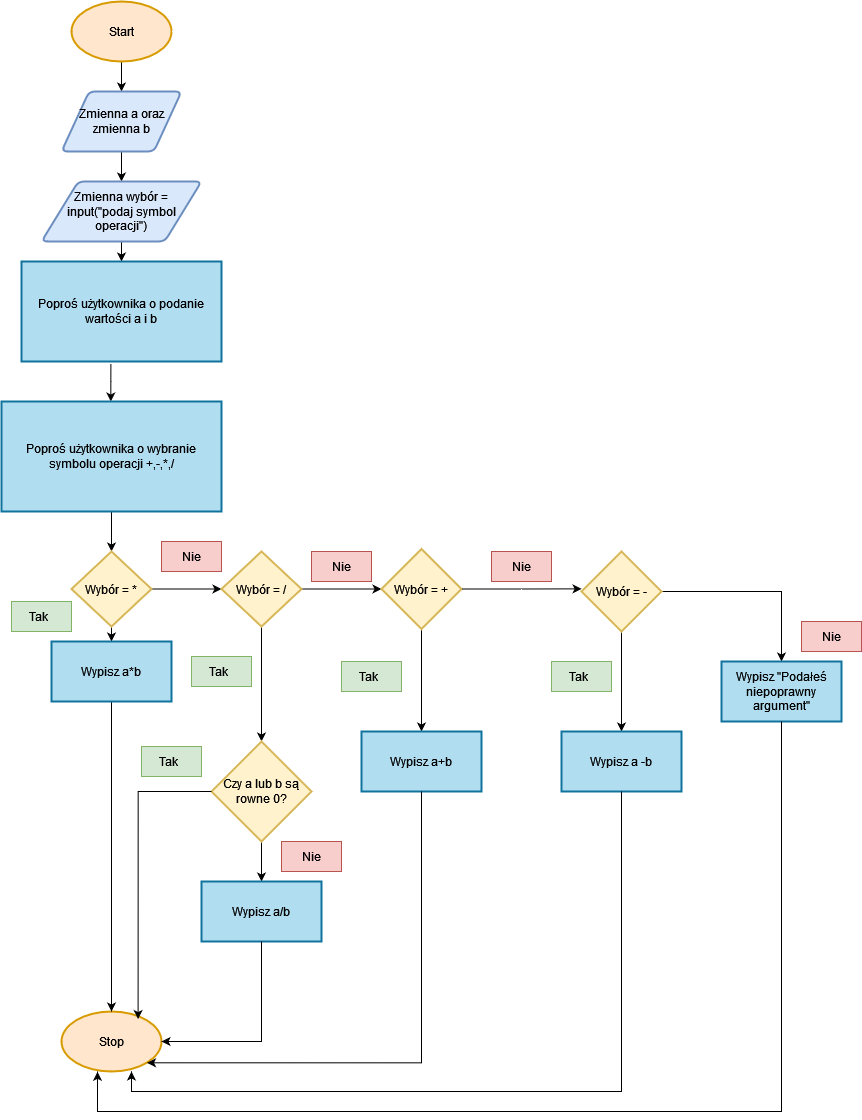

The diagram above was exported from draw.io. Its source (the exported page's mxGraphModel, read from the mxfile embedded in the PNG):
<mxGraphModel dx="1323" dy="577" grid="1" gridSize="10" guides="1" tooltips="1" connect="1" arrows="1" fold="1" page="1" pageScale="1" pageWidth="850" pageHeight="1100" math="0" shadow="0">
  <root>
    <mxCell id="0" />
    <mxCell id="1" parent="0" />
    <mxCell id="NfyV2ysk64gwYSFKIGPu-5" value="" style="edgeStyle=orthogonalEdgeStyle;rounded=0;orthogonalLoop=1;jettySize=auto;html=1;" parent="1" source="NfyV2ysk64gwYSFKIGPu-1" target="NfyV2ysk64gwYSFKIGPu-4" edge="1">
      <mxGeometry relative="1" as="geometry" />
    </mxCell>
    <mxCell id="NfyV2ysk64gwYSFKIGPu-1" value="Start" style="strokeWidth=2;html=1;shape=mxgraph.flowchart.start_1;whiteSpace=wrap;fillColor=#ffe6cc;strokeColor=#d79b00;" parent="1" vertex="1">
      <mxGeometry x="190" y="70" width="100" height="60" as="geometry" />
    </mxCell>
    <mxCell id="NfyV2ysk64gwYSFKIGPu-2" value="Stop" style="strokeWidth=2;html=1;shape=mxgraph.flowchart.start_1;whiteSpace=wrap;fillColor=#ffe6cc;strokeColor=#d79b00;" parent="1" vertex="1">
      <mxGeometry x="180" y="1080" width="100" height="60" as="geometry" />
    </mxCell>
    <mxCell id="NfyV2ysk64gwYSFKIGPu-3" style="edgeStyle=orthogonalEdgeStyle;rounded=0;orthogonalLoop=1;jettySize=auto;html=1;exitX=0.5;exitY=1;exitDx=0;exitDy=0;exitPerimeter=0;" parent="1" source="NfyV2ysk64gwYSFKIGPu-2" target="NfyV2ysk64gwYSFKIGPu-2" edge="1">
      <mxGeometry relative="1" as="geometry" />
    </mxCell>
    <mxCell id="NfyV2ysk64gwYSFKIGPu-8" value="" style="edgeStyle=orthogonalEdgeStyle;rounded=0;orthogonalLoop=1;jettySize=auto;html=1;" parent="1" source="NfyV2ysk64gwYSFKIGPu-4" target="NfyV2ysk64gwYSFKIGPu-7" edge="1">
      <mxGeometry relative="1" as="geometry" />
    </mxCell>
    <mxCell id="NfyV2ysk64gwYSFKIGPu-4" value="Zmienna a oraz zmienna b " style="shape=parallelogram;html=1;strokeWidth=2;perimeter=parallelogramPerimeter;whiteSpace=wrap;rounded=1;arcSize=12;size=0.23;fillColor=#dae8fc;strokeColor=#6c8ebf;" parent="1" vertex="1">
      <mxGeometry x="180" y="160" width="120" height="60" as="geometry" />
    </mxCell>
    <mxCell id="NfyV2ysk64gwYSFKIGPu-10" value="" style="edgeStyle=orthogonalEdgeStyle;rounded=0;orthogonalLoop=1;jettySize=auto;html=1;" parent="1" source="NfyV2ysk64gwYSFKIGPu-7" target="NfyV2ysk64gwYSFKIGPu-9" edge="1">
      <mxGeometry relative="1" as="geometry" />
    </mxCell>
    <mxCell id="NfyV2ysk64gwYSFKIGPu-7" value="Zmienna wybór = input(&quot;podaj symbol operacji&quot;)" style="shape=parallelogram;html=1;strokeWidth=2;perimeter=parallelogramPerimeter;whiteSpace=wrap;rounded=1;arcSize=12;size=0.23;fillColor=#dae8fc;strokeColor=#6c8ebf;" parent="1" vertex="1">
      <mxGeometry x="160" y="250" width="160" height="60" as="geometry" />
    </mxCell>
    <mxCell id="MKr5omLfJBcMk2RdbDSQ-23" value="" style="edgeStyle=orthogonalEdgeStyle;rounded=0;orthogonalLoop=1;jettySize=auto;html=1;exitX=0.447;exitY=1.023;exitDx=0;exitDy=0;exitPerimeter=0;" edge="1" parent="1" source="NfyV2ysk64gwYSFKIGPu-9" target="NfyV2ysk64gwYSFKIGPu-17">
      <mxGeometry relative="1" as="geometry">
        <Array as="points">
          <mxPoint x="229" y="450" />
          <mxPoint x="229" y="450" />
        </Array>
      </mxGeometry>
    </mxCell>
    <mxCell id="NfyV2ysk64gwYSFKIGPu-9" value="Poproś użytkownika o podanie wartości a i b " style="rounded=0;whiteSpace=wrap;html=1;absoluteArcSize=1;arcSize=14;strokeWidth=2;fillColor=#b1ddf0;strokeColor=#10739e;" parent="1" vertex="1">
      <mxGeometry x="140" y="330" width="200" height="100" as="geometry" />
    </mxCell>
    <mxCell id="NfyV2ysk64gwYSFKIGPu-20" value="" style="edgeStyle=orthogonalEdgeStyle;rounded=0;orthogonalLoop=1;jettySize=auto;html=1;" parent="1" source="NfyV2ysk64gwYSFKIGPu-17" target="NfyV2ysk64gwYSFKIGPu-19" edge="1">
      <mxGeometry relative="1" as="geometry" />
    </mxCell>
    <mxCell id="NfyV2ysk64gwYSFKIGPu-17" value="Poproś użytkownika o wybranie symbolu operacji +,-,*,/" style="rounded=0;whiteSpace=wrap;html=1;absoluteArcSize=1;arcSize=14;strokeWidth=2;fillColor=#b1ddf0;strokeColor=#10739e;" parent="1" vertex="1">
      <mxGeometry x="120" y="470" width="220" height="110" as="geometry" />
    </mxCell>
    <mxCell id="NfyV2ysk64gwYSFKIGPu-32" value="" style="edgeStyle=orthogonalEdgeStyle;rounded=0;orthogonalLoop=1;jettySize=auto;html=1;" parent="1" source="NfyV2ysk64gwYSFKIGPu-19" target="NfyV2ysk64gwYSFKIGPu-31" edge="1">
      <mxGeometry relative="1" as="geometry" />
    </mxCell>
    <mxCell id="MKr5omLfJBcMk2RdbDSQ-3" style="edgeStyle=orthogonalEdgeStyle;rounded=0;orthogonalLoop=1;jettySize=auto;html=1;entryX=0;entryY=0.5;entryDx=0;entryDy=0;" edge="1" parent="1" source="NfyV2ysk64gwYSFKIGPu-19" target="NfyV2ysk64gwYSFKIGPu-21">
      <mxGeometry relative="1" as="geometry" />
    </mxCell>
    <mxCell id="NfyV2ysk64gwYSFKIGPu-19" value="Wybór = *" style="rhombus;whiteSpace=wrap;html=1;strokeWidth=2;fillColor=#fff2cc;strokeColor=#d6b656;" parent="1" vertex="1">
      <mxGeometry x="190" y="620" width="80" height="75" as="geometry" />
    </mxCell>
    <mxCell id="NfyV2ysk64gwYSFKIGPu-24" value="" style="edgeStyle=orthogonalEdgeStyle;rounded=0;orthogonalLoop=1;jettySize=auto;html=1;" parent="1" source="NfyV2ysk64gwYSFKIGPu-21" target="NfyV2ysk64gwYSFKIGPu-23" edge="1">
      <mxGeometry relative="1" as="geometry" />
    </mxCell>
    <mxCell id="MKr5omLfJBcMk2RdbDSQ-7" style="edgeStyle=orthogonalEdgeStyle;rounded=0;orthogonalLoop=1;jettySize=auto;html=1;entryX=0;entryY=0.5;entryDx=0;entryDy=0;" edge="1" parent="1" source="NfyV2ysk64gwYSFKIGPu-21" target="NfyV2ysk64gwYSFKIGPu-25">
      <mxGeometry relative="1" as="geometry" />
    </mxCell>
    <mxCell id="NfyV2ysk64gwYSFKIGPu-21" value="Wybór = /" style="rhombus;whiteSpace=wrap;html=1;strokeWidth=2;fillColor=#fff2cc;strokeColor=#d6b656;" parent="1" vertex="1">
      <mxGeometry x="340" y="620" width="80" height="75" as="geometry" />
    </mxCell>
    <mxCell id="NfyV2ysk64gwYSFKIGPu-39" value="" style="edgeStyle=orthogonalEdgeStyle;rounded=0;orthogonalLoop=1;jettySize=auto;html=1;" parent="1" source="NfyV2ysk64gwYSFKIGPu-23" target="NfyV2ysk64gwYSFKIGPu-38" edge="1">
      <mxGeometry relative="1" as="geometry" />
    </mxCell>
    <mxCell id="NfyV2ysk64gwYSFKIGPu-23" value="Czy a lub b są rowne 0? " style="rhombus;whiteSpace=wrap;html=1;strokeWidth=2;fillColor=#fff2cc;strokeColor=#d6b656;" parent="1" vertex="1">
      <mxGeometry x="330" y="810" width="100" height="100" as="geometry" />
    </mxCell>
    <mxCell id="NfyV2ysk64gwYSFKIGPu-42" value="" style="edgeStyle=orthogonalEdgeStyle;rounded=0;orthogonalLoop=1;jettySize=auto;html=1;" parent="1" source="NfyV2ysk64gwYSFKIGPu-25" target="NfyV2ysk64gwYSFKIGPu-41" edge="1">
      <mxGeometry relative="1" as="geometry" />
    </mxCell>
    <mxCell id="NfyV2ysk64gwYSFKIGPu-25" value="Wybór = +" style="rhombus;whiteSpace=wrap;html=1;strokeWidth=2;fillColor=#fff2cc;strokeColor=#d6b656;" parent="1" vertex="1">
      <mxGeometry x="500" y="617.5" width="80" height="80" as="geometry" />
    </mxCell>
    <mxCell id="NfyV2ysk64gwYSFKIGPu-45" value="" style="edgeStyle=orthogonalEdgeStyle;rounded=0;orthogonalLoop=1;jettySize=auto;html=1;" parent="1" source="NfyV2ysk64gwYSFKIGPu-27" target="NfyV2ysk64gwYSFKIGPu-44" edge="1">
      <mxGeometry relative="1" as="geometry" />
    </mxCell>
    <mxCell id="MKr5omLfJBcMk2RdbDSQ-18" style="edgeStyle=orthogonalEdgeStyle;rounded=0;orthogonalLoop=1;jettySize=auto;html=1;entryX=0.5;entryY=0;entryDx=0;entryDy=0;" edge="1" parent="1" source="NfyV2ysk64gwYSFKIGPu-27" target="MKr5omLfJBcMk2RdbDSQ-15">
      <mxGeometry relative="1" as="geometry" />
    </mxCell>
    <mxCell id="NfyV2ysk64gwYSFKIGPu-27" value="Wybór = -" style="rhombus;whiteSpace=wrap;html=1;strokeWidth=2;fillColor=#fff2cc;strokeColor=#d6b656;" parent="1" vertex="1">
      <mxGeometry x="700" y="620" width="80" height="80" as="geometry" />
    </mxCell>
    <mxCell id="NfyV2ysk64gwYSFKIGPu-33" style="edgeStyle=orthogonalEdgeStyle;rounded=0;orthogonalLoop=1;jettySize=auto;html=1;" parent="1" source="NfyV2ysk64gwYSFKIGPu-31" target="NfyV2ysk64gwYSFKIGPu-2" edge="1">
      <mxGeometry relative="1" as="geometry" />
    </mxCell>
    <mxCell id="NfyV2ysk64gwYSFKIGPu-31" value="Wypisz a*b" style="rounded=0;whiteSpace=wrap;html=1;absoluteArcSize=1;arcSize=14;strokeWidth=2;fillColor=#b1ddf0;strokeColor=#10739e;" parent="1" vertex="1">
      <mxGeometry x="170" y="710" width="120" height="60" as="geometry" />
    </mxCell>
    <mxCell id="NfyV2ysk64gwYSFKIGPu-38" value="Wypisz a/b" style="rounded=0;whiteSpace=wrap;html=1;absoluteArcSize=1;arcSize=14;strokeWidth=2;fillColor=#b1ddf0;strokeColor=#10739e;" parent="1" vertex="1">
      <mxGeometry x="320" y="950" width="120" height="60" as="geometry" />
    </mxCell>
    <mxCell id="NfyV2ysk64gwYSFKIGPu-40" style="edgeStyle=orthogonalEdgeStyle;rounded=0;orthogonalLoop=1;jettySize=auto;html=1;entryX=1;entryY=0.5;entryDx=0;entryDy=0;entryPerimeter=0;exitX=0.5;exitY=1;exitDx=0;exitDy=0;" parent="1" source="NfyV2ysk64gwYSFKIGPu-38" target="NfyV2ysk64gwYSFKIGPu-2" edge="1">
      <mxGeometry relative="1" as="geometry" />
    </mxCell>
    <mxCell id="NfyV2ysk64gwYSFKIGPu-41" value="Wypisz a+b" style="rounded=0;whiteSpace=wrap;html=1;absoluteArcSize=1;arcSize=14;strokeWidth=2;fillColor=#b1ddf0;strokeColor=#10739e;" parent="1" vertex="1">
      <mxGeometry x="480" y="800" width="120" height="60" as="geometry" />
    </mxCell>
    <mxCell id="NfyV2ysk64gwYSFKIGPu-44" value="Wypisz a -b" style="rounded=0;whiteSpace=wrap;html=1;absoluteArcSize=1;arcSize=14;strokeWidth=2;fillColor=#b1ddf0;strokeColor=#10739e;" parent="1" vertex="1">
      <mxGeometry x="680" y="800" width="120" height="60" as="geometry" />
    </mxCell>
    <mxCell id="NfyV2ysk64gwYSFKIGPu-47" value="Tak&lt;span style=&quot;white-space: pre;&quot;&gt;&#09;&lt;/span&gt;" style="text;html=1;align=center;verticalAlign=middle;whiteSpace=wrap;rounded=0;fillColor=#d5e8d4;strokeColor=#82b366;" parent="1" vertex="1">
      <mxGeometry x="130" y="670" width="60" height="30" as="geometry" />
    </mxCell>
    <mxCell id="NfyV2ysk64gwYSFKIGPu-55" value="Nie" style="text;html=1;align=center;verticalAlign=middle;whiteSpace=wrap;rounded=0;fillColor=#f8cecc;strokeColor=#b85450;" parent="1" vertex="1">
      <mxGeometry x="400" y="910" width="60" height="30" as="geometry" />
    </mxCell>
    <mxCell id="NfyV2ysk64gwYSFKIGPu-56" value="Tak&lt;span style=&quot;white-space: pre;&quot;&gt;&#09;&lt;/span&gt;" style="text;html=1;align=center;verticalAlign=middle;whiteSpace=wrap;rounded=0;fillColor=#d5e8d4;strokeColor=#82b366;" parent="1" vertex="1">
      <mxGeometry x="310" y="725" width="60" height="30" as="geometry" />
    </mxCell>
    <mxCell id="NfyV2ysk64gwYSFKIGPu-58" value="Tak&lt;span style=&quot;white-space: pre;&quot;&gt;&#09;&lt;/span&gt;" style="text;html=1;align=center;verticalAlign=middle;whiteSpace=wrap;rounded=0;fillColor=#d5e8d4;strokeColor=#82b366;" parent="1" vertex="1">
      <mxGeometry x="260" y="815" width="60" height="30" as="geometry" />
    </mxCell>
    <mxCell id="NfyV2ysk64gwYSFKIGPu-59" value="Tak&lt;span style=&quot;white-space: pre;&quot;&gt;&#09;&lt;/span&gt;" style="text;html=1;align=center;verticalAlign=middle;whiteSpace=wrap;rounded=0;fillColor=#d5e8d4;strokeColor=#82b366;" parent="1" vertex="1">
      <mxGeometry x="460" y="730" width="60" height="30" as="geometry" />
    </mxCell>
    <mxCell id="NfyV2ysk64gwYSFKIGPu-61" value="Nie" style="text;html=1;align=center;verticalAlign=middle;whiteSpace=wrap;rounded=0;fillColor=#f8cecc;strokeColor=#b85450;" parent="1" vertex="1">
      <mxGeometry x="610" y="620" width="60" height="30" as="geometry" />
    </mxCell>
    <mxCell id="NfyV2ysk64gwYSFKIGPu-63" value="Nie" style="text;html=1;align=center;verticalAlign=middle;whiteSpace=wrap;rounded=0;fillColor=#f8cecc;strokeColor=#b85450;" parent="1" vertex="1">
      <mxGeometry x="430" y="620" width="60" height="30" as="geometry" />
    </mxCell>
    <mxCell id="NfyV2ysk64gwYSFKIGPu-65" value="Nie" style="text;html=1;align=center;verticalAlign=middle;whiteSpace=wrap;rounded=0;fillColor=#f8cecc;strokeColor=#b85450;" parent="1" vertex="1">
      <mxGeometry x="280" y="610" width="60" height="30" as="geometry" />
    </mxCell>
    <mxCell id="NfyV2ysk64gwYSFKIGPu-66" value="Tak&lt;span style=&quot;white-space: pre;&quot;&gt;&#09;&lt;/span&gt;" style="text;html=1;align=center;verticalAlign=middle;whiteSpace=wrap;rounded=0;fillColor=#d5e8d4;strokeColor=#82b366;" parent="1" vertex="1">
      <mxGeometry x="670" y="730" width="60" height="30" as="geometry" />
    </mxCell>
    <mxCell id="NfyV2ysk64gwYSFKIGPu-67" value="Nie" style="text;html=1;align=center;verticalAlign=middle;whiteSpace=wrap;rounded=0;fillColor=#f8cecc;strokeColor=#b85450;" parent="1" vertex="1">
      <mxGeometry x="920" y="690" width="60" height="30" as="geometry" />
    </mxCell>
    <mxCell id="MKr5omLfJBcMk2RdbDSQ-6" style="edgeStyle=orthogonalEdgeStyle;rounded=0;orthogonalLoop=1;jettySize=auto;html=1;entryX=0.766;entryY=0.126;entryDx=0;entryDy=0;entryPerimeter=0;" edge="1" parent="1" source="NfyV2ysk64gwYSFKIGPu-23" target="NfyV2ysk64gwYSFKIGPu-2">
      <mxGeometry relative="1" as="geometry" />
    </mxCell>
    <mxCell id="MKr5omLfJBcMk2RdbDSQ-9" style="edgeStyle=orthogonalEdgeStyle;rounded=0;orthogonalLoop=1;jettySize=auto;html=1;entryX=0.855;entryY=0.855;entryDx=0;entryDy=0;entryPerimeter=0;" edge="1" parent="1" source="NfyV2ysk64gwYSFKIGPu-41" target="NfyV2ysk64gwYSFKIGPu-2">
      <mxGeometry relative="1" as="geometry">
        <Array as="points">
          <mxPoint x="540" y="1131" />
        </Array>
      </mxGeometry>
    </mxCell>
    <mxCell id="MKr5omLfJBcMk2RdbDSQ-11" style="edgeStyle=orthogonalEdgeStyle;rounded=0;orthogonalLoop=1;jettySize=auto;html=1;entryX=0.001;entryY=0.467;entryDx=0;entryDy=0;entryPerimeter=0;" edge="1" parent="1" source="NfyV2ysk64gwYSFKIGPu-25" target="NfyV2ysk64gwYSFKIGPu-27">
      <mxGeometry relative="1" as="geometry" />
    </mxCell>
    <mxCell id="MKr5omLfJBcMk2RdbDSQ-14" style="edgeStyle=orthogonalEdgeStyle;rounded=0;orthogonalLoop=1;jettySize=auto;html=1;entryX=0.7;entryY=1;entryDx=0;entryDy=0;entryPerimeter=0;" edge="1" parent="1" source="NfyV2ysk64gwYSFKIGPu-44" target="NfyV2ysk64gwYSFKIGPu-2">
      <mxGeometry relative="1" as="geometry">
        <Array as="points">
          <mxPoint x="740" y="1160" />
          <mxPoint x="250" y="1160" />
        </Array>
      </mxGeometry>
    </mxCell>
    <mxCell id="MKr5omLfJBcMk2RdbDSQ-15" value="Wypisz &quot;Podałeś niepoprawny argument&quot;" style="rounded=0;whiteSpace=wrap;html=1;absoluteArcSize=1;arcSize=14;strokeWidth=2;fillColor=#b1ddf0;strokeColor=#10739e;" vertex="1" parent="1">
      <mxGeometry x="840" y="730" width="120" height="60" as="geometry" />
    </mxCell>
    <mxCell id="MKr5omLfJBcMk2RdbDSQ-19" style="edgeStyle=orthogonalEdgeStyle;rounded=0;orthogonalLoop=1;jettySize=auto;html=1;entryX=0.36;entryY=1.005;entryDx=0;entryDy=0;entryPerimeter=0;" edge="1" parent="1" source="MKr5omLfJBcMk2RdbDSQ-15" target="NfyV2ysk64gwYSFKIGPu-2">
      <mxGeometry relative="1" as="geometry">
        <Array as="points">
          <mxPoint x="900" y="1180" />
          <mxPoint x="216" y="1180" />
        </Array>
      </mxGeometry>
    </mxCell>
  </root>
</mxGraphModel>